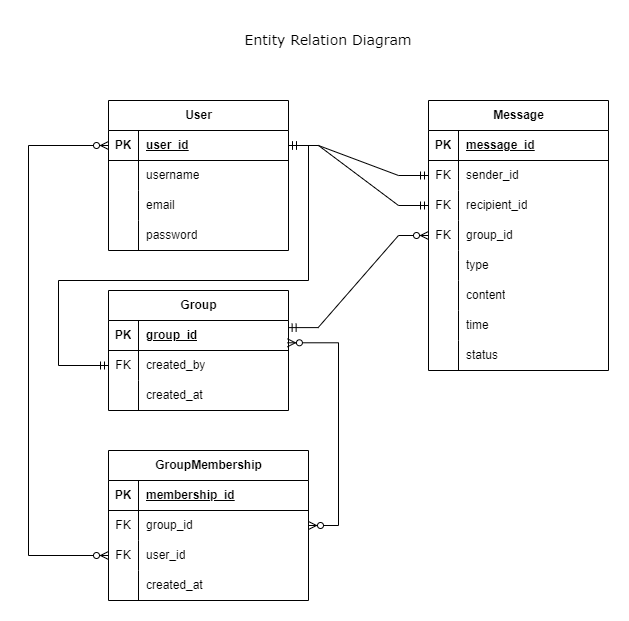

The diagram above was exported from draw.io. Its source (the exported page's mxGraphModel, read from the mxfile embedded in the PNG):
<mxGraphModel dx="1161" dy="636" grid="1" gridSize="10" guides="1" tooltips="1" connect="1" arrows="1" fold="1" page="1" pageScale="1" pageWidth="850" pageHeight="1100" math="0" shadow="0">
  <root>
    <mxCell id="0" />
    <mxCell id="1" parent="0" />
    <mxCell id="IxTGtA9hNfLt88IS2zKj-1" value="&lt;span style=&quot;font-size: 14px;&quot;&gt;Entity Relation Diagram&lt;/span&gt;" style="text;html=1;align=center;verticalAlign=middle;whiteSpace=wrap;rounded=0;fontFamily=Verdana;1,14..32,100..900&amp;display=swap;" vertex="1" parent="1">
      <mxGeometry x="240" y="120" width="200" height="40" as="geometry" />
    </mxCell>
    <mxCell id="GeDVv45RlOxam_Aof-au-1" value="User" style="shape=table;startSize=30;container=1;collapsible=1;childLayout=tableLayout;fixedRows=1;rowLines=0;fontStyle=1;align=center;resizeLast=1;html=1;" vertex="1" parent="1">
      <mxGeometry x="120" y="200" width="180" height="150" as="geometry" />
    </mxCell>
    <mxCell id="GeDVv45RlOxam_Aof-au-2" value="" style="shape=tableRow;horizontal=0;startSize=0;swimlaneHead=0;swimlaneBody=0;fillColor=none;collapsible=0;dropTarget=0;points=[[0,0.5],[1,0.5]];portConstraint=eastwest;top=0;left=0;right=0;bottom=1;" vertex="1" parent="GeDVv45RlOxam_Aof-au-1">
      <mxGeometry y="30" width="180" height="30" as="geometry" />
    </mxCell>
    <mxCell id="GeDVv45RlOxam_Aof-au-3" value="PK" style="shape=partialRectangle;connectable=0;fillColor=none;top=0;left=0;bottom=0;right=0;fontStyle=1;overflow=hidden;whiteSpace=wrap;html=1;" vertex="1" parent="GeDVv45RlOxam_Aof-au-2">
      <mxGeometry width="30" height="30" as="geometry">
        <mxRectangle width="30" height="30" as="alternateBounds" />
      </mxGeometry>
    </mxCell>
    <mxCell id="GeDVv45RlOxam_Aof-au-4" value="user_id" style="shape=partialRectangle;connectable=0;fillColor=none;top=0;left=0;bottom=0;right=0;align=left;spacingLeft=6;fontStyle=5;overflow=hidden;whiteSpace=wrap;html=1;" vertex="1" parent="GeDVv45RlOxam_Aof-au-2">
      <mxGeometry x="30" width="150" height="30" as="geometry">
        <mxRectangle width="150" height="30" as="alternateBounds" />
      </mxGeometry>
    </mxCell>
    <mxCell id="GeDVv45RlOxam_Aof-au-5" value="" style="shape=tableRow;horizontal=0;startSize=0;swimlaneHead=0;swimlaneBody=0;fillColor=none;collapsible=0;dropTarget=0;points=[[0,0.5],[1,0.5]];portConstraint=eastwest;top=0;left=0;right=0;bottom=0;" vertex="1" parent="GeDVv45RlOxam_Aof-au-1">
      <mxGeometry y="60" width="180" height="30" as="geometry" />
    </mxCell>
    <mxCell id="GeDVv45RlOxam_Aof-au-6" value="" style="shape=partialRectangle;connectable=0;fillColor=none;top=0;left=0;bottom=0;right=0;editable=1;overflow=hidden;whiteSpace=wrap;html=1;" vertex="1" parent="GeDVv45RlOxam_Aof-au-5">
      <mxGeometry width="30" height="30" as="geometry">
        <mxRectangle width="30" height="30" as="alternateBounds" />
      </mxGeometry>
    </mxCell>
    <mxCell id="GeDVv45RlOxam_Aof-au-7" value="username" style="shape=partialRectangle;connectable=0;fillColor=none;top=0;left=0;bottom=0;right=0;align=left;spacingLeft=6;overflow=hidden;whiteSpace=wrap;html=1;" vertex="1" parent="GeDVv45RlOxam_Aof-au-5">
      <mxGeometry x="30" width="150" height="30" as="geometry">
        <mxRectangle width="150" height="30" as="alternateBounds" />
      </mxGeometry>
    </mxCell>
    <mxCell id="GeDVv45RlOxam_Aof-au-8" value="" style="shape=tableRow;horizontal=0;startSize=0;swimlaneHead=0;swimlaneBody=0;fillColor=none;collapsible=0;dropTarget=0;points=[[0,0.5],[1,0.5]];portConstraint=eastwest;top=0;left=0;right=0;bottom=0;" vertex="1" parent="GeDVv45RlOxam_Aof-au-1">
      <mxGeometry y="90" width="180" height="30" as="geometry" />
    </mxCell>
    <mxCell id="GeDVv45RlOxam_Aof-au-9" value="" style="shape=partialRectangle;connectable=0;fillColor=none;top=0;left=0;bottom=0;right=0;editable=1;overflow=hidden;whiteSpace=wrap;html=1;" vertex="1" parent="GeDVv45RlOxam_Aof-au-8">
      <mxGeometry width="30" height="30" as="geometry">
        <mxRectangle width="30" height="30" as="alternateBounds" />
      </mxGeometry>
    </mxCell>
    <mxCell id="GeDVv45RlOxam_Aof-au-10" value="email" style="shape=partialRectangle;connectable=0;fillColor=none;top=0;left=0;bottom=0;right=0;align=left;spacingLeft=6;overflow=hidden;whiteSpace=wrap;html=1;" vertex="1" parent="GeDVv45RlOxam_Aof-au-8">
      <mxGeometry x="30" width="150" height="30" as="geometry">
        <mxRectangle width="150" height="30" as="alternateBounds" />
      </mxGeometry>
    </mxCell>
    <mxCell id="GeDVv45RlOxam_Aof-au-11" value="" style="shape=tableRow;horizontal=0;startSize=0;swimlaneHead=0;swimlaneBody=0;fillColor=none;collapsible=0;dropTarget=0;points=[[0,0.5],[1,0.5]];portConstraint=eastwest;top=0;left=0;right=0;bottom=0;" vertex="1" parent="GeDVv45RlOxam_Aof-au-1">
      <mxGeometry y="120" width="180" height="30" as="geometry" />
    </mxCell>
    <mxCell id="GeDVv45RlOxam_Aof-au-12" value="" style="shape=partialRectangle;connectable=0;fillColor=none;top=0;left=0;bottom=0;right=0;editable=1;overflow=hidden;whiteSpace=wrap;html=1;" vertex="1" parent="GeDVv45RlOxam_Aof-au-11">
      <mxGeometry width="30" height="30" as="geometry">
        <mxRectangle width="30" height="30" as="alternateBounds" />
      </mxGeometry>
    </mxCell>
    <mxCell id="GeDVv45RlOxam_Aof-au-13" value="password" style="shape=partialRectangle;connectable=0;fillColor=none;top=0;left=0;bottom=0;right=0;align=left;spacingLeft=6;overflow=hidden;whiteSpace=wrap;html=1;" vertex="1" parent="GeDVv45RlOxam_Aof-au-11">
      <mxGeometry x="30" width="150" height="30" as="geometry">
        <mxRectangle width="150" height="30" as="alternateBounds" />
      </mxGeometry>
    </mxCell>
    <mxCell id="GeDVv45RlOxam_Aof-au-26" value="Message" style="shape=table;startSize=30;container=1;collapsible=1;childLayout=tableLayout;fixedRows=1;rowLines=0;fontStyle=1;align=center;resizeLast=1;html=1;" vertex="1" parent="1">
      <mxGeometry x="440" y="200" width="180" height="270" as="geometry" />
    </mxCell>
    <mxCell id="GeDVv45RlOxam_Aof-au-27" value="" style="shape=tableRow;horizontal=0;startSize=0;swimlaneHead=0;swimlaneBody=0;fillColor=none;collapsible=0;dropTarget=0;points=[[0,0.5],[1,0.5]];portConstraint=eastwest;top=0;left=0;right=0;bottom=1;" vertex="1" parent="GeDVv45RlOxam_Aof-au-26">
      <mxGeometry y="30" width="180" height="30" as="geometry" />
    </mxCell>
    <mxCell id="GeDVv45RlOxam_Aof-au-28" value="PK" style="shape=partialRectangle;connectable=0;fillColor=none;top=0;left=0;bottom=0;right=0;fontStyle=1;overflow=hidden;whiteSpace=wrap;html=1;" vertex="1" parent="GeDVv45RlOxam_Aof-au-27">
      <mxGeometry width="30" height="30" as="geometry">
        <mxRectangle width="30" height="30" as="alternateBounds" />
      </mxGeometry>
    </mxCell>
    <mxCell id="GeDVv45RlOxam_Aof-au-29" value="message_id" style="shape=partialRectangle;connectable=0;fillColor=none;top=0;left=0;bottom=0;right=0;align=left;spacingLeft=6;fontStyle=5;overflow=hidden;whiteSpace=wrap;html=1;" vertex="1" parent="GeDVv45RlOxam_Aof-au-27">
      <mxGeometry x="30" width="150" height="30" as="geometry">
        <mxRectangle width="150" height="30" as="alternateBounds" />
      </mxGeometry>
    </mxCell>
    <mxCell id="GeDVv45RlOxam_Aof-au-30" value="" style="shape=tableRow;horizontal=0;startSize=0;swimlaneHead=0;swimlaneBody=0;fillColor=none;collapsible=0;dropTarget=0;points=[[0,0.5],[1,0.5]];portConstraint=eastwest;top=0;left=0;right=0;bottom=0;" vertex="1" parent="GeDVv45RlOxam_Aof-au-26">
      <mxGeometry y="60" width="180" height="30" as="geometry" />
    </mxCell>
    <mxCell id="GeDVv45RlOxam_Aof-au-31" value="FK" style="shape=partialRectangle;connectable=0;fillColor=none;top=0;left=0;bottom=0;right=0;editable=1;overflow=hidden;whiteSpace=wrap;html=1;" vertex="1" parent="GeDVv45RlOxam_Aof-au-30">
      <mxGeometry width="30" height="30" as="geometry">
        <mxRectangle width="30" height="30" as="alternateBounds" />
      </mxGeometry>
    </mxCell>
    <mxCell id="GeDVv45RlOxam_Aof-au-32" value="sender_id" style="shape=partialRectangle;connectable=0;fillColor=none;top=0;left=0;bottom=0;right=0;align=left;spacingLeft=6;overflow=hidden;whiteSpace=wrap;html=1;" vertex="1" parent="GeDVv45RlOxam_Aof-au-30">
      <mxGeometry x="30" width="150" height="30" as="geometry">
        <mxRectangle width="150" height="30" as="alternateBounds" />
      </mxGeometry>
    </mxCell>
    <mxCell id="GeDVv45RlOxam_Aof-au-33" value="" style="shape=tableRow;horizontal=0;startSize=0;swimlaneHead=0;swimlaneBody=0;fillColor=none;collapsible=0;dropTarget=0;points=[[0,0.5],[1,0.5]];portConstraint=eastwest;top=0;left=0;right=0;bottom=0;" vertex="1" parent="GeDVv45RlOxam_Aof-au-26">
      <mxGeometry y="90" width="180" height="30" as="geometry" />
    </mxCell>
    <mxCell id="GeDVv45RlOxam_Aof-au-34" value="FK" style="shape=partialRectangle;connectable=0;fillColor=none;top=0;left=0;bottom=0;right=0;editable=1;overflow=hidden;whiteSpace=wrap;html=1;" vertex="1" parent="GeDVv45RlOxam_Aof-au-33">
      <mxGeometry width="30" height="30" as="geometry">
        <mxRectangle width="30" height="30" as="alternateBounds" />
      </mxGeometry>
    </mxCell>
    <mxCell id="GeDVv45RlOxam_Aof-au-35" value="recipient_id" style="shape=partialRectangle;connectable=0;fillColor=none;top=0;left=0;bottom=0;right=0;align=left;spacingLeft=6;overflow=hidden;whiteSpace=wrap;html=1;" vertex="1" parent="GeDVv45RlOxam_Aof-au-33">
      <mxGeometry x="30" width="150" height="30" as="geometry">
        <mxRectangle width="150" height="30" as="alternateBounds" />
      </mxGeometry>
    </mxCell>
    <mxCell id="GeDVv45RlOxam_Aof-au-36" value="" style="shape=tableRow;horizontal=0;startSize=0;swimlaneHead=0;swimlaneBody=0;fillColor=none;collapsible=0;dropTarget=0;points=[[0,0.5],[1,0.5]];portConstraint=eastwest;top=0;left=0;right=0;bottom=0;" vertex="1" parent="GeDVv45RlOxam_Aof-au-26">
      <mxGeometry y="120" width="180" height="30" as="geometry" />
    </mxCell>
    <mxCell id="GeDVv45RlOxam_Aof-au-37" value="FK" style="shape=partialRectangle;connectable=0;fillColor=none;top=0;left=0;bottom=0;right=0;editable=1;overflow=hidden;whiteSpace=wrap;html=1;" vertex="1" parent="GeDVv45RlOxam_Aof-au-36">
      <mxGeometry width="30" height="30" as="geometry">
        <mxRectangle width="30" height="30" as="alternateBounds" />
      </mxGeometry>
    </mxCell>
    <mxCell id="GeDVv45RlOxam_Aof-au-38" value="group_id" style="shape=partialRectangle;connectable=0;fillColor=none;top=0;left=0;bottom=0;right=0;align=left;spacingLeft=6;overflow=hidden;whiteSpace=wrap;html=1;" vertex="1" parent="GeDVv45RlOxam_Aof-au-36">
      <mxGeometry x="30" width="150" height="30" as="geometry">
        <mxRectangle width="150" height="30" as="alternateBounds" />
      </mxGeometry>
    </mxCell>
    <mxCell id="GeDVv45RlOxam_Aof-au-39" value="" style="shape=tableRow;horizontal=0;startSize=0;swimlaneHead=0;swimlaneBody=0;fillColor=none;collapsible=0;dropTarget=0;points=[[0,0.5],[1,0.5]];portConstraint=eastwest;top=0;left=0;right=0;bottom=0;" vertex="1" parent="GeDVv45RlOxam_Aof-au-26">
      <mxGeometry y="150" width="180" height="30" as="geometry" />
    </mxCell>
    <mxCell id="GeDVv45RlOxam_Aof-au-40" value="" style="shape=partialRectangle;connectable=0;fillColor=none;top=0;left=0;bottom=0;right=0;editable=1;overflow=hidden;whiteSpace=wrap;html=1;" vertex="1" parent="GeDVv45RlOxam_Aof-au-39">
      <mxGeometry width="30" height="30" as="geometry">
        <mxRectangle width="30" height="30" as="alternateBounds" />
      </mxGeometry>
    </mxCell>
    <mxCell id="GeDVv45RlOxam_Aof-au-41" value="type" style="shape=partialRectangle;connectable=0;fillColor=none;top=0;left=0;bottom=0;right=0;align=left;spacingLeft=6;overflow=hidden;whiteSpace=wrap;html=1;" vertex="1" parent="GeDVv45RlOxam_Aof-au-39">
      <mxGeometry x="30" width="150" height="30" as="geometry">
        <mxRectangle width="150" height="30" as="alternateBounds" />
      </mxGeometry>
    </mxCell>
    <mxCell id="GeDVv45RlOxam_Aof-au-42" value="" style="shape=tableRow;horizontal=0;startSize=0;swimlaneHead=0;swimlaneBody=0;fillColor=none;collapsible=0;dropTarget=0;points=[[0,0.5],[1,0.5]];portConstraint=eastwest;top=0;left=0;right=0;bottom=0;" vertex="1" parent="GeDVv45RlOxam_Aof-au-26">
      <mxGeometry y="180" width="180" height="30" as="geometry" />
    </mxCell>
    <mxCell id="GeDVv45RlOxam_Aof-au-43" value="" style="shape=partialRectangle;connectable=0;fillColor=none;top=0;left=0;bottom=0;right=0;editable=1;overflow=hidden;whiteSpace=wrap;html=1;" vertex="1" parent="GeDVv45RlOxam_Aof-au-42">
      <mxGeometry width="30" height="30" as="geometry">
        <mxRectangle width="30" height="30" as="alternateBounds" />
      </mxGeometry>
    </mxCell>
    <mxCell id="GeDVv45RlOxam_Aof-au-44" value="content" style="shape=partialRectangle;connectable=0;fillColor=none;top=0;left=0;bottom=0;right=0;align=left;spacingLeft=6;overflow=hidden;whiteSpace=wrap;html=1;" vertex="1" parent="GeDVv45RlOxam_Aof-au-42">
      <mxGeometry x="30" width="150" height="30" as="geometry">
        <mxRectangle width="150" height="30" as="alternateBounds" />
      </mxGeometry>
    </mxCell>
    <mxCell id="GeDVv45RlOxam_Aof-au-63" value="" style="shape=tableRow;horizontal=0;startSize=0;swimlaneHead=0;swimlaneBody=0;fillColor=none;collapsible=0;dropTarget=0;points=[[0,0.5],[1,0.5]];portConstraint=eastwest;top=0;left=0;right=0;bottom=0;" vertex="1" parent="GeDVv45RlOxam_Aof-au-26">
      <mxGeometry y="210" width="180" height="30" as="geometry" />
    </mxCell>
    <mxCell id="GeDVv45RlOxam_Aof-au-64" value="" style="shape=partialRectangle;connectable=0;fillColor=none;top=0;left=0;bottom=0;right=0;editable=1;overflow=hidden;whiteSpace=wrap;html=1;" vertex="1" parent="GeDVv45RlOxam_Aof-au-63">
      <mxGeometry width="30" height="30" as="geometry">
        <mxRectangle width="30" height="30" as="alternateBounds" />
      </mxGeometry>
    </mxCell>
    <mxCell id="GeDVv45RlOxam_Aof-au-65" value="time" style="shape=partialRectangle;connectable=0;fillColor=none;top=0;left=0;bottom=0;right=0;align=left;spacingLeft=6;overflow=hidden;whiteSpace=wrap;html=1;" vertex="1" parent="GeDVv45RlOxam_Aof-au-63">
      <mxGeometry x="30" width="150" height="30" as="geometry">
        <mxRectangle width="150" height="30" as="alternateBounds" />
      </mxGeometry>
    </mxCell>
    <mxCell id="GeDVv45RlOxam_Aof-au-66" value="" style="shape=tableRow;horizontal=0;startSize=0;swimlaneHead=0;swimlaneBody=0;fillColor=none;collapsible=0;dropTarget=0;points=[[0,0.5],[1,0.5]];portConstraint=eastwest;top=0;left=0;right=0;bottom=0;" vertex="1" parent="GeDVv45RlOxam_Aof-au-26">
      <mxGeometry y="240" width="180" height="30" as="geometry" />
    </mxCell>
    <mxCell id="GeDVv45RlOxam_Aof-au-67" value="" style="shape=partialRectangle;connectable=0;fillColor=none;top=0;left=0;bottom=0;right=0;editable=1;overflow=hidden;whiteSpace=wrap;html=1;" vertex="1" parent="GeDVv45RlOxam_Aof-au-66">
      <mxGeometry width="30" height="30" as="geometry">
        <mxRectangle width="30" height="30" as="alternateBounds" />
      </mxGeometry>
    </mxCell>
    <mxCell id="GeDVv45RlOxam_Aof-au-68" value="status" style="shape=partialRectangle;connectable=0;fillColor=none;top=0;left=0;bottom=0;right=0;align=left;spacingLeft=6;overflow=hidden;whiteSpace=wrap;html=1;" vertex="1" parent="GeDVv45RlOxam_Aof-au-66">
      <mxGeometry x="30" width="150" height="30" as="geometry">
        <mxRectangle width="150" height="30" as="alternateBounds" />
      </mxGeometry>
    </mxCell>
    <mxCell id="GeDVv45RlOxam_Aof-au-46" value="" style="edgeStyle=entityRelationEdgeStyle;fontSize=12;html=1;endArrow=ERmandOne;startArrow=ERmandOne;rounded=0;" edge="1" parent="1" source="GeDVv45RlOxam_Aof-au-2" target="GeDVv45RlOxam_Aof-au-30">
      <mxGeometry width="100" height="100" relative="1" as="geometry">
        <mxPoint x="160" y="200" as="sourcePoint" />
        <mxPoint x="260" y="100" as="targetPoint" />
      </mxGeometry>
    </mxCell>
    <mxCell id="GeDVv45RlOxam_Aof-au-47" value="" style="edgeStyle=entityRelationEdgeStyle;fontSize=12;html=1;endArrow=ERmandOne;startArrow=ERmandOne;rounded=0;" edge="1" parent="1" source="GeDVv45RlOxam_Aof-au-2" target="GeDVv45RlOxam_Aof-au-33">
      <mxGeometry width="100" height="100" relative="1" as="geometry">
        <mxPoint x="320" y="540" as="sourcePoint" />
        <mxPoint x="420" y="440" as="targetPoint" />
      </mxGeometry>
    </mxCell>
    <mxCell id="GeDVv45RlOxam_Aof-au-48" value="Group" style="shape=table;startSize=30;container=1;collapsible=1;childLayout=tableLayout;fixedRows=1;rowLines=0;fontStyle=1;align=center;resizeLast=1;html=1;" vertex="1" parent="1">
      <mxGeometry x="120" y="390" width="180" height="120" as="geometry" />
    </mxCell>
    <mxCell id="GeDVv45RlOxam_Aof-au-49" value="" style="shape=tableRow;horizontal=0;startSize=0;swimlaneHead=0;swimlaneBody=0;fillColor=none;collapsible=0;dropTarget=0;points=[[0,0.5],[1,0.5]];portConstraint=eastwest;top=0;left=0;right=0;bottom=1;" vertex="1" parent="GeDVv45RlOxam_Aof-au-48">
      <mxGeometry y="30" width="180" height="30" as="geometry" />
    </mxCell>
    <mxCell id="GeDVv45RlOxam_Aof-au-50" value="PK" style="shape=partialRectangle;connectable=0;fillColor=none;top=0;left=0;bottom=0;right=0;fontStyle=1;overflow=hidden;whiteSpace=wrap;html=1;" vertex="1" parent="GeDVv45RlOxam_Aof-au-49">
      <mxGeometry width="30" height="30" as="geometry">
        <mxRectangle width="30" height="30" as="alternateBounds" />
      </mxGeometry>
    </mxCell>
    <mxCell id="GeDVv45RlOxam_Aof-au-51" value="group_id" style="shape=partialRectangle;connectable=0;fillColor=none;top=0;left=0;bottom=0;right=0;align=left;spacingLeft=6;fontStyle=5;overflow=hidden;whiteSpace=wrap;html=1;" vertex="1" parent="GeDVv45RlOxam_Aof-au-49">
      <mxGeometry x="30" width="150" height="30" as="geometry">
        <mxRectangle width="150" height="30" as="alternateBounds" />
      </mxGeometry>
    </mxCell>
    <mxCell id="GeDVv45RlOxam_Aof-au-52" value="" style="shape=tableRow;horizontal=0;startSize=0;swimlaneHead=0;swimlaneBody=0;fillColor=none;collapsible=0;dropTarget=0;points=[[0,0.5],[1,0.5]];portConstraint=eastwest;top=0;left=0;right=0;bottom=0;" vertex="1" parent="GeDVv45RlOxam_Aof-au-48">
      <mxGeometry y="60" width="180" height="30" as="geometry" />
    </mxCell>
    <mxCell id="GeDVv45RlOxam_Aof-au-53" value="FK" style="shape=partialRectangle;connectable=0;fillColor=none;top=0;left=0;bottom=0;right=0;editable=1;overflow=hidden;whiteSpace=wrap;html=1;" vertex="1" parent="GeDVv45RlOxam_Aof-au-52">
      <mxGeometry width="30" height="30" as="geometry">
        <mxRectangle width="30" height="30" as="alternateBounds" />
      </mxGeometry>
    </mxCell>
    <mxCell id="GeDVv45RlOxam_Aof-au-54" value="created_by" style="shape=partialRectangle;connectable=0;fillColor=none;top=0;left=0;bottom=0;right=0;align=left;spacingLeft=6;overflow=hidden;whiteSpace=wrap;html=1;" vertex="1" parent="GeDVv45RlOxam_Aof-au-52">
      <mxGeometry x="30" width="150" height="30" as="geometry">
        <mxRectangle width="150" height="30" as="alternateBounds" />
      </mxGeometry>
    </mxCell>
    <mxCell id="GeDVv45RlOxam_Aof-au-55" value="" style="shape=tableRow;horizontal=0;startSize=0;swimlaneHead=0;swimlaneBody=0;fillColor=none;collapsible=0;dropTarget=0;points=[[0,0.5],[1,0.5]];portConstraint=eastwest;top=0;left=0;right=0;bottom=0;" vertex="1" parent="GeDVv45RlOxam_Aof-au-48">
      <mxGeometry y="90" width="180" height="30" as="geometry" />
    </mxCell>
    <mxCell id="GeDVv45RlOxam_Aof-au-56" value="" style="shape=partialRectangle;connectable=0;fillColor=none;top=0;left=0;bottom=0;right=0;editable=1;overflow=hidden;whiteSpace=wrap;html=1;" vertex="1" parent="GeDVv45RlOxam_Aof-au-55">
      <mxGeometry width="30" height="30" as="geometry">
        <mxRectangle width="30" height="30" as="alternateBounds" />
      </mxGeometry>
    </mxCell>
    <mxCell id="GeDVv45RlOxam_Aof-au-57" value="created_at" style="shape=partialRectangle;connectable=0;fillColor=none;top=0;left=0;bottom=0;right=0;align=left;spacingLeft=6;overflow=hidden;whiteSpace=wrap;html=1;" vertex="1" parent="GeDVv45RlOxam_Aof-au-55">
      <mxGeometry x="30" width="150" height="30" as="geometry">
        <mxRectangle width="150" height="30" as="alternateBounds" />
      </mxGeometry>
    </mxCell>
    <mxCell id="GeDVv45RlOxam_Aof-au-69" value="" style="edgeStyle=orthogonalEdgeStyle;fontSize=12;html=1;endArrow=ERmandOne;startArrow=ERmandOne;rounded=0;entryX=1;entryY=0.5;entryDx=0;entryDy=0;" edge="1" parent="1" source="GeDVv45RlOxam_Aof-au-52" target="GeDVv45RlOxam_Aof-au-2">
      <mxGeometry width="100" height="100" relative="1" as="geometry">
        <mxPoint x="90" y="480" as="sourcePoint" />
        <mxPoint x="80" y="260" as="targetPoint" />
        <Array as="points">
          <mxPoint x="70" y="465" />
          <mxPoint x="70" y="380" />
          <mxPoint x="320" y="380" />
          <mxPoint x="320" y="245" />
        </Array>
      </mxGeometry>
    </mxCell>
    <mxCell id="GeDVv45RlOxam_Aof-au-70" value="GroupMembership" style="shape=table;startSize=30;container=1;collapsible=1;childLayout=tableLayout;fixedRows=1;rowLines=0;fontStyle=1;align=center;resizeLast=1;html=1;" vertex="1" parent="1">
      <mxGeometry x="120" y="550" width="200" height="150" as="geometry" />
    </mxCell>
    <mxCell id="GeDVv45RlOxam_Aof-au-71" value="" style="shape=tableRow;horizontal=0;startSize=0;swimlaneHead=0;swimlaneBody=0;fillColor=none;collapsible=0;dropTarget=0;points=[[0,0.5],[1,0.5]];portConstraint=eastwest;top=0;left=0;right=0;bottom=1;" vertex="1" parent="GeDVv45RlOxam_Aof-au-70">
      <mxGeometry y="30" width="200" height="30" as="geometry" />
    </mxCell>
    <mxCell id="GeDVv45RlOxam_Aof-au-72" value="PK" style="shape=partialRectangle;connectable=0;fillColor=none;top=0;left=0;bottom=0;right=0;fontStyle=1;overflow=hidden;whiteSpace=wrap;html=1;" vertex="1" parent="GeDVv45RlOxam_Aof-au-71">
      <mxGeometry width="30" height="30" as="geometry">
        <mxRectangle width="30" height="30" as="alternateBounds" />
      </mxGeometry>
    </mxCell>
    <mxCell id="GeDVv45RlOxam_Aof-au-73" value="membership_id" style="shape=partialRectangle;connectable=0;fillColor=none;top=0;left=0;bottom=0;right=0;align=left;spacingLeft=6;fontStyle=5;overflow=hidden;whiteSpace=wrap;html=1;" vertex="1" parent="GeDVv45RlOxam_Aof-au-71">
      <mxGeometry x="30" width="170" height="30" as="geometry">
        <mxRectangle width="170" height="30" as="alternateBounds" />
      </mxGeometry>
    </mxCell>
    <mxCell id="GeDVv45RlOxam_Aof-au-74" value="" style="shape=tableRow;horizontal=0;startSize=0;swimlaneHead=0;swimlaneBody=0;fillColor=none;collapsible=0;dropTarget=0;points=[[0,0.5],[1,0.5]];portConstraint=eastwest;top=0;left=0;right=0;bottom=0;" vertex="1" parent="GeDVv45RlOxam_Aof-au-70">
      <mxGeometry y="60" width="200" height="30" as="geometry" />
    </mxCell>
    <mxCell id="GeDVv45RlOxam_Aof-au-75" value="FK" style="shape=partialRectangle;connectable=0;fillColor=none;top=0;left=0;bottom=0;right=0;editable=1;overflow=hidden;whiteSpace=wrap;html=1;" vertex="1" parent="GeDVv45RlOxam_Aof-au-74">
      <mxGeometry width="30" height="30" as="geometry">
        <mxRectangle width="30" height="30" as="alternateBounds" />
      </mxGeometry>
    </mxCell>
    <mxCell id="GeDVv45RlOxam_Aof-au-76" value="group_id" style="shape=partialRectangle;connectable=0;fillColor=none;top=0;left=0;bottom=0;right=0;align=left;spacingLeft=6;overflow=hidden;whiteSpace=wrap;html=1;" vertex="1" parent="GeDVv45RlOxam_Aof-au-74">
      <mxGeometry x="30" width="170" height="30" as="geometry">
        <mxRectangle width="170" height="30" as="alternateBounds" />
      </mxGeometry>
    </mxCell>
    <mxCell id="GeDVv45RlOxam_Aof-au-77" value="" style="shape=tableRow;horizontal=0;startSize=0;swimlaneHead=0;swimlaneBody=0;fillColor=none;collapsible=0;dropTarget=0;points=[[0,0.5],[1,0.5]];portConstraint=eastwest;top=0;left=0;right=0;bottom=0;" vertex="1" parent="GeDVv45RlOxam_Aof-au-70">
      <mxGeometry y="90" width="200" height="30" as="geometry" />
    </mxCell>
    <mxCell id="GeDVv45RlOxam_Aof-au-78" value="FK" style="shape=partialRectangle;connectable=0;fillColor=none;top=0;left=0;bottom=0;right=0;editable=1;overflow=hidden;whiteSpace=wrap;html=1;" vertex="1" parent="GeDVv45RlOxam_Aof-au-77">
      <mxGeometry width="30" height="30" as="geometry">
        <mxRectangle width="30" height="30" as="alternateBounds" />
      </mxGeometry>
    </mxCell>
    <mxCell id="GeDVv45RlOxam_Aof-au-79" value="user_id" style="shape=partialRectangle;connectable=0;fillColor=none;top=0;left=0;bottom=0;right=0;align=left;spacingLeft=6;overflow=hidden;whiteSpace=wrap;html=1;" vertex="1" parent="GeDVv45RlOxam_Aof-au-77">
      <mxGeometry x="30" width="170" height="30" as="geometry">
        <mxRectangle width="170" height="30" as="alternateBounds" />
      </mxGeometry>
    </mxCell>
    <mxCell id="GeDVv45RlOxam_Aof-au-83" value="" style="shape=tableRow;horizontal=0;startSize=0;swimlaneHead=0;swimlaneBody=0;fillColor=none;collapsible=0;dropTarget=0;points=[[0,0.5],[1,0.5]];portConstraint=eastwest;top=0;left=0;right=0;bottom=0;" vertex="1" parent="GeDVv45RlOxam_Aof-au-70">
      <mxGeometry y="120" width="200" height="30" as="geometry" />
    </mxCell>
    <mxCell id="GeDVv45RlOxam_Aof-au-84" value="" style="shape=partialRectangle;connectable=0;fillColor=none;top=0;left=0;bottom=0;right=0;editable=1;overflow=hidden;whiteSpace=wrap;html=1;" vertex="1" parent="GeDVv45RlOxam_Aof-au-83">
      <mxGeometry width="30" height="30" as="geometry">
        <mxRectangle width="30" height="30" as="alternateBounds" />
      </mxGeometry>
    </mxCell>
    <mxCell id="GeDVv45RlOxam_Aof-au-85" value="created_at" style="shape=partialRectangle;connectable=0;fillColor=none;top=0;left=0;bottom=0;right=0;align=left;spacingLeft=6;overflow=hidden;whiteSpace=wrap;html=1;" vertex="1" parent="GeDVv45RlOxam_Aof-au-83">
      <mxGeometry x="30" width="170" height="30" as="geometry">
        <mxRectangle width="170" height="30" as="alternateBounds" />
      </mxGeometry>
    </mxCell>
    <mxCell id="GeDVv45RlOxam_Aof-au-118" value="" style="edgeStyle=entityRelationEdgeStyle;fontSize=12;html=1;endArrow=ERzeroToMany;startArrow=ERmandOne;rounded=0;exitX=0.998;exitY=0.237;exitDx=0;exitDy=0;exitPerimeter=0;" edge="1" parent="1" source="GeDVv45RlOxam_Aof-au-49" target="GeDVv45RlOxam_Aof-au-36">
      <mxGeometry width="100" height="100" relative="1" as="geometry">
        <mxPoint x="320" y="410" as="sourcePoint" />
        <mxPoint x="450" y="470" as="targetPoint" />
        <Array as="points">
          <mxPoint x="380" y="410" />
        </Array>
      </mxGeometry>
    </mxCell>
    <mxCell id="GeDVv45RlOxam_Aof-au-119" value="" style="edgeStyle=entityRelationEdgeStyle;fontSize=12;html=1;endArrow=ERzeroToMany;endFill=1;startArrow=ERzeroToMany;rounded=0;entryX=0.994;entryY=0.743;entryDx=0;entryDy=0;entryPerimeter=0;" edge="1" parent="1" source="GeDVv45RlOxam_Aof-au-74" target="GeDVv45RlOxam_Aof-au-49">
      <mxGeometry width="100" height="100" relative="1" as="geometry">
        <mxPoint x="380" y="610" as="sourcePoint" />
        <mxPoint x="360" y="450.0000000000001" as="targetPoint" />
      </mxGeometry>
    </mxCell>
    <mxCell id="GeDVv45RlOxam_Aof-au-120" value="" style="edgeStyle=orthogonalEdgeStyle;fontSize=12;html=1;endArrow=ERzeroToMany;endFill=1;startArrow=ERzeroToMany;rounded=0;" edge="1" parent="1" source="GeDVv45RlOxam_Aof-au-2" target="GeDVv45RlOxam_Aof-au-77">
      <mxGeometry width="100" height="100" relative="1" as="geometry">
        <mxPoint x="30" y="650" as="sourcePoint" />
        <mxPoint x="130" y="550" as="targetPoint" />
        <Array as="points">
          <mxPoint x="40" y="245" />
          <mxPoint x="40" y="655" />
        </Array>
      </mxGeometry>
    </mxCell>
  </root>
</mxGraphModel>